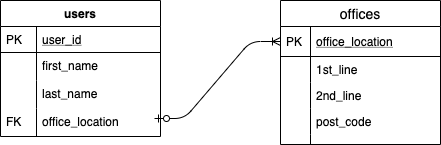

The diagram above was exported from draw.io. Its source (the exported page's mxGraphModel, read from the mxfile embedded in the PNG):
<mxGraphModel dx="426" dy="777" grid="1" gridSize="10" guides="1" tooltips="1" connect="1" arrows="1" fold="1" page="1" pageScale="1" pageWidth="827" pageHeight="1169" math="0" shadow="0">
  <root>
    <mxCell id="WIyWlLk6GJQsqaUBKTNV-0" />
    <mxCell id="WIyWlLk6GJQsqaUBKTNV-1" parent="WIyWlLk6GJQsqaUBKTNV-0" />
    <mxCell id="zkfFHV4jXpPFQw0GAbJ--51" value="users" style="swimlane;fontStyle=1;childLayout=stackLayout;horizontal=1;startSize=26;horizontalStack=0;resizeParent=1;resizeLast=0;collapsible=1;marginBottom=0;rounded=0;shadow=0;strokeWidth=1;" parent="WIyWlLk6GJQsqaUBKTNV-1" vertex="1">
      <mxGeometry x="160" y="120" width="160" height="136" as="geometry">
        <mxRectangle x="20" y="80" width="160" height="26" as="alternateBounds" />
      </mxGeometry>
    </mxCell>
    <mxCell id="zkfFHV4jXpPFQw0GAbJ--52" value="user_id" style="shape=partialRectangle;top=0;left=0;right=0;bottom=1;align=left;verticalAlign=top;fillColor=none;spacingLeft=40;spacingRight=4;overflow=hidden;rotatable=0;points=[[0,0.5],[1,0.5]];portConstraint=eastwest;dropTarget=0;rounded=0;shadow=0;strokeWidth=1;fontStyle=4" parent="zkfFHV4jXpPFQw0GAbJ--51" vertex="1">
      <mxGeometry y="26" width="160" height="26" as="geometry" />
    </mxCell>
    <mxCell id="zkfFHV4jXpPFQw0GAbJ--53" value="PK" style="shape=partialRectangle;top=0;left=0;bottom=0;fillColor=none;align=left;verticalAlign=top;spacingLeft=4;spacingRight=4;overflow=hidden;rotatable=0;points=[];portConstraint=eastwest;part=1;" parent="zkfFHV4jXpPFQw0GAbJ--52" vertex="1" connectable="0">
      <mxGeometry width="36" height="26" as="geometry" />
    </mxCell>
    <mxCell id="zkfFHV4jXpPFQw0GAbJ--54" value="first_name" style="shape=partialRectangle;top=0;left=0;right=0;bottom=0;align=left;verticalAlign=top;fillColor=none;spacingLeft=40;spacingRight=4;overflow=hidden;rotatable=0;points=[[0,0.5],[1,0.5]];portConstraint=eastwest;dropTarget=0;rounded=0;shadow=0;strokeWidth=1;" parent="zkfFHV4jXpPFQw0GAbJ--51" vertex="1">
      <mxGeometry y="52" width="160" height="28" as="geometry" />
    </mxCell>
    <mxCell id="zkfFHV4jXpPFQw0GAbJ--55" value="" style="shape=partialRectangle;top=0;left=0;bottom=0;fillColor=none;align=left;verticalAlign=top;spacingLeft=4;spacingRight=4;overflow=hidden;rotatable=0;points=[];portConstraint=eastwest;part=1;" parent="zkfFHV4jXpPFQw0GAbJ--54" vertex="1" connectable="0">
      <mxGeometry width="36" height="28" as="geometry" />
    </mxCell>
    <mxCell id="_-Kn4T1WXHSIB3E0gxl5-8" value="last_name" style="shape=partialRectangle;top=0;left=0;right=0;bottom=0;align=left;verticalAlign=top;fillColor=none;spacingLeft=40;spacingRight=4;overflow=hidden;rotatable=0;points=[[0,0.5],[1,0.5]];portConstraint=eastwest;dropTarget=0;rounded=0;shadow=0;strokeWidth=1;" vertex="1" parent="zkfFHV4jXpPFQw0GAbJ--51">
      <mxGeometry y="80" width="160" height="28" as="geometry" />
    </mxCell>
    <mxCell id="_-Kn4T1WXHSIB3E0gxl5-9" value="" style="shape=partialRectangle;top=0;left=0;bottom=0;fillColor=none;align=left;verticalAlign=top;spacingLeft=4;spacingRight=4;overflow=hidden;rotatable=0;points=[];portConstraint=eastwest;part=1;" vertex="1" connectable="0" parent="_-Kn4T1WXHSIB3E0gxl5-8">
      <mxGeometry width="36" height="28" as="geometry" />
    </mxCell>
    <mxCell id="_-Kn4T1WXHSIB3E0gxl5-10" value="office_location" style="shape=partialRectangle;top=0;left=0;right=0;bottom=0;align=left;verticalAlign=top;fillColor=none;spacingLeft=40;spacingRight=4;overflow=hidden;rotatable=0;points=[[0,0.5],[1,0.5]];portConstraint=eastwest;dropTarget=0;rounded=0;shadow=0;strokeWidth=1;" vertex="1" parent="zkfFHV4jXpPFQw0GAbJ--51">
      <mxGeometry y="108" width="160" height="28" as="geometry" />
    </mxCell>
    <mxCell id="_-Kn4T1WXHSIB3E0gxl5-11" value="FK" style="shape=partialRectangle;top=0;left=0;bottom=0;fillColor=none;align=left;verticalAlign=top;spacingLeft=4;spacingRight=4;overflow=hidden;rotatable=0;points=[];portConstraint=eastwest;part=1;" vertex="1" connectable="0" parent="_-Kn4T1WXHSIB3E0gxl5-10">
      <mxGeometry width="36" height="28" as="geometry" />
    </mxCell>
    <mxCell id="_-Kn4T1WXHSIB3E0gxl5-12" value="offices" style="swimlane;fontStyle=0;childLayout=stackLayout;horizontal=1;startSize=26;horizontalStack=0;resizeParent=1;resizeParentMax=0;resizeLast=0;collapsible=1;marginBottom=0;align=center;fontSize=14;" vertex="1" parent="WIyWlLk6GJQsqaUBKTNV-1">
      <mxGeometry x="440" y="120" width="160" height="144" as="geometry" />
    </mxCell>
    <mxCell id="_-Kn4T1WXHSIB3E0gxl5-13" value="office_location" style="shape=partialRectangle;top=0;left=0;right=0;bottom=1;align=left;verticalAlign=middle;fillColor=none;spacingLeft=34;spacingRight=4;overflow=hidden;rotatable=0;points=[[0,0.5],[1,0.5]];portConstraint=eastwest;dropTarget=0;fontStyle=4;fontSize=12;" vertex="1" parent="_-Kn4T1WXHSIB3E0gxl5-12">
      <mxGeometry y="26" width="160" height="30" as="geometry" />
    </mxCell>
    <mxCell id="_-Kn4T1WXHSIB3E0gxl5-14" value="PK" style="shape=partialRectangle;top=0;left=0;bottom=0;fillColor=none;align=left;verticalAlign=middle;spacingLeft=4;spacingRight=4;overflow=hidden;rotatable=0;points=[];portConstraint=eastwest;part=1;fontSize=12;" vertex="1" connectable="0" parent="_-Kn4T1WXHSIB3E0gxl5-13">
      <mxGeometry width="30" height="30" as="geometry" />
    </mxCell>
    <mxCell id="_-Kn4T1WXHSIB3E0gxl5-15" value="1st_line" style="shape=partialRectangle;top=0;left=0;right=0;bottom=0;align=left;verticalAlign=top;fillColor=none;spacingLeft=34;spacingRight=4;overflow=hidden;rotatable=0;points=[[0,0.5],[1,0.5]];portConstraint=eastwest;dropTarget=0;fontSize=12;" vertex="1" parent="_-Kn4T1WXHSIB3E0gxl5-12">
      <mxGeometry y="56" width="160" height="26" as="geometry" />
    </mxCell>
    <mxCell id="_-Kn4T1WXHSIB3E0gxl5-16" value="" style="shape=partialRectangle;top=0;left=0;bottom=0;fillColor=none;align=left;verticalAlign=top;spacingLeft=4;spacingRight=4;overflow=hidden;rotatable=0;points=[];portConstraint=eastwest;part=1;fontSize=12;" vertex="1" connectable="0" parent="_-Kn4T1WXHSIB3E0gxl5-15">
      <mxGeometry width="30" height="26" as="geometry" />
    </mxCell>
    <mxCell id="_-Kn4T1WXHSIB3E0gxl5-17" value="2nd_line" style="shape=partialRectangle;top=0;left=0;right=0;bottom=0;align=left;verticalAlign=top;fillColor=none;spacingLeft=34;spacingRight=4;overflow=hidden;rotatable=0;points=[[0,0.5],[1,0.5]];portConstraint=eastwest;dropTarget=0;fontSize=12;" vertex="1" parent="_-Kn4T1WXHSIB3E0gxl5-12">
      <mxGeometry y="82" width="160" height="26" as="geometry" />
    </mxCell>
    <mxCell id="_-Kn4T1WXHSIB3E0gxl5-18" value="" style="shape=partialRectangle;top=0;left=0;bottom=0;fillColor=none;align=left;verticalAlign=top;spacingLeft=4;spacingRight=4;overflow=hidden;rotatable=0;points=[];portConstraint=eastwest;part=1;fontSize=12;" vertex="1" connectable="0" parent="_-Kn4T1WXHSIB3E0gxl5-17">
      <mxGeometry width="30" height="26" as="geometry" />
    </mxCell>
    <mxCell id="_-Kn4T1WXHSIB3E0gxl5-19" value="post_code" style="shape=partialRectangle;top=0;left=0;right=0;bottom=0;align=left;verticalAlign=top;fillColor=none;spacingLeft=34;spacingRight=4;overflow=hidden;rotatable=0;points=[[0,0.5],[1,0.5]];portConstraint=eastwest;dropTarget=0;fontSize=12;" vertex="1" parent="_-Kn4T1WXHSIB3E0gxl5-12">
      <mxGeometry y="108" width="160" height="26" as="geometry" />
    </mxCell>
    <mxCell id="_-Kn4T1WXHSIB3E0gxl5-20" value="" style="shape=partialRectangle;top=0;left=0;bottom=0;fillColor=none;align=left;verticalAlign=top;spacingLeft=4;spacingRight=4;overflow=hidden;rotatable=0;points=[];portConstraint=eastwest;part=1;fontSize=12;" vertex="1" connectable="0" parent="_-Kn4T1WXHSIB3E0gxl5-19">
      <mxGeometry width="30" height="26" as="geometry" />
    </mxCell>
    <mxCell id="_-Kn4T1WXHSIB3E0gxl5-21" value="" style="shape=partialRectangle;top=0;left=0;right=0;bottom=0;align=left;verticalAlign=top;fillColor=none;spacingLeft=34;spacingRight=4;overflow=hidden;rotatable=0;points=[[0,0.5],[1,0.5]];portConstraint=eastwest;dropTarget=0;fontSize=12;" vertex="1" parent="_-Kn4T1WXHSIB3E0gxl5-12">
      <mxGeometry y="134" width="160" height="10" as="geometry" />
    </mxCell>
    <mxCell id="_-Kn4T1WXHSIB3E0gxl5-22" value="" style="shape=partialRectangle;top=0;left=0;bottom=0;fillColor=none;align=left;verticalAlign=top;spacingLeft=4;spacingRight=4;overflow=hidden;rotatable=0;points=[];portConstraint=eastwest;part=1;fontSize=12;" vertex="1" connectable="0" parent="_-Kn4T1WXHSIB3E0gxl5-21">
      <mxGeometry width="30" height="10" as="geometry" />
    </mxCell>
    <mxCell id="_-Kn4T1WXHSIB3E0gxl5-23" value="" style="edgeStyle=entityRelationEdgeStyle;fontSize=12;html=1;endArrow=ERoneToMany;startArrow=ERzeroToOne;entryX=0;entryY=0.5;entryDx=0;entryDy=0;" edge="1" parent="WIyWlLk6GJQsqaUBKTNV-1" target="_-Kn4T1WXHSIB3E0gxl5-13">
      <mxGeometry width="100" height="100" relative="1" as="geometry">
        <mxPoint x="314" y="238" as="sourcePoint" />
        <mxPoint x="414" y="138" as="targetPoint" />
      </mxGeometry>
    </mxCell>
  </root>
</mxGraphModel>